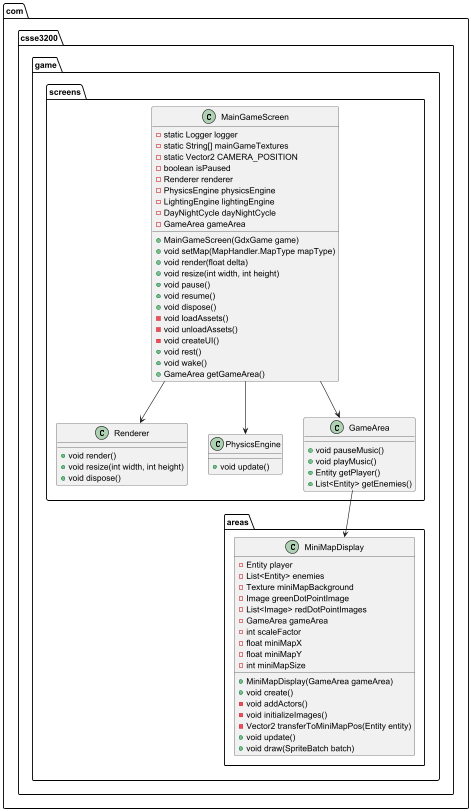

The diagram above was rendered by PlantUML. Its source (embedded in the PNG):
@startuml
package com.csse3200.game.screens {
    class MainGameScreen {
        - static Logger logger
        - static String[] mainGameTextures
        - static Vector2 CAMERA_POSITION
        - boolean isPaused
        - Renderer renderer
        - PhysicsEngine physicsEngine
        - LightingEngine lightingEngine
        - DayNightCycle dayNightCycle
        - GameArea gameArea

        + MainGameScreen(GdxGame game)
        + void setMap(MapHandler.MapType mapType)
        + void render(float delta)
        + void resize(int width, int height)
        + void pause()
        + void resume()
        + void dispose()
        - void loadAssets()
        - void unloadAssets()
        - void createUI()
        + void rest()
        + void wake()
        + GameArea getGameArea()
    }

    class Renderer {
        + void render()
        + void resize(int width, int height)
        + void dispose()
    }

    class PhysicsEngine {
        + void update()
    }

    class GameArea {
        + void pauseMusic()
        + void playMusic()
        + Entity getPlayer()
        + List<Entity> getEnemies()
    }
}

package com.csse3200.game.areas {
    class MiniMapDisplay {
        - Entity player
        - List<Entity> enemies
        - Texture miniMapBackground
        - Image greenDotPointImage
        - List<Image> redDotPointImages
        - GameArea gameArea
        - int scaleFactor
        - float miniMapX
        - float miniMapY
        - int miniMapSize

        + MiniMapDisplay(GameArea gameArea)
        + void create()
        - void addActors()
        - void initializeImages()
        - Vector2 transferToMiniMapPos(Entity entity)
        + void update()
        + void draw(SpriteBatch batch)
    }
}

MainGameScreen --> Renderer
MainGameScreen --> PhysicsEngine
MainGameScreen --> GameArea
GameArea --> MiniMapDisplay
@enduml